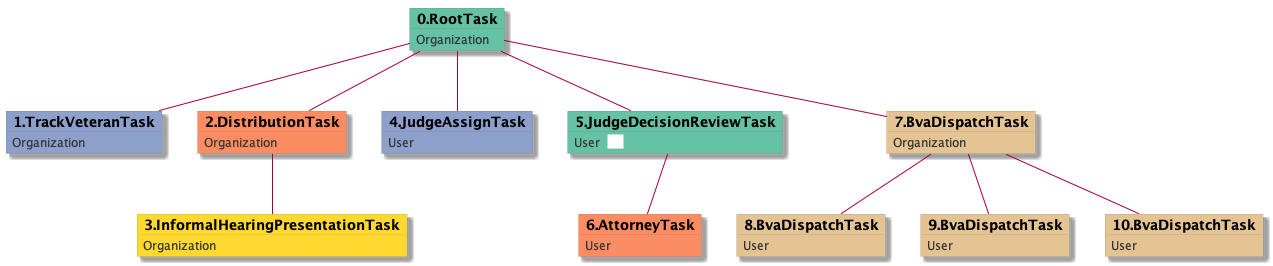

The diagram above was rendered by PlantUML. Its source (embedded in the PNG):
@startuml
skinparam {
  ObjectBorderColor #555
  ObjectBorderThickness 0
  ObjectFontStyle bold
  ObjectFontSize 14
  ObjectAttributeFontColor #333
  ObjectAttributeFontSize 12
}
  object 0.RootTask #66c2a5 {
Organization
}
  object 1.TrackVeteranTask #8da0cb {
Organization
}
  object 2.DistributionTask #fc8d62 {
Organization
}
  object 3.InformalHearingPresentationTask #ffd92f {
Organization
}
  object 4.JudgeAssignTask #8da0cb {
User
}
  object 5.JudgeDecisionReviewTask #66c2a5 {
User  <back:white>    </back>
}
  object 6.AttorneyTask #fc8d62 {
User
}
  object 7.BvaDispatchTask #e5c494 {
Organization
}
  object 8.BvaDispatchTask #e5c494 {
User
}
  object 9.BvaDispatchTask #e5c494 {
User
}
  object 10.BvaDispatchTask #e5c494 {
User
}
0.RootTask -- 1.TrackVeteranTask
0.RootTask -- 2.DistributionTask
2.DistributionTask -- 3.InformalHearingPresentationTask
0.RootTask -- 4.JudgeAssignTask
0.RootTask -- 5.JudgeDecisionReviewTask
5.JudgeDecisionReviewTask -- 6.AttorneyTask
0.RootTask -- 7.BvaDispatchTask
7.BvaDispatchTask -- 8.BvaDispatchTask
7.BvaDispatchTask -- 9.BvaDispatchTask
7.BvaDispatchTask -- 10.BvaDispatchTask
@enduml